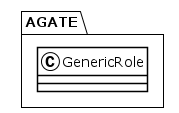

The diagram above was rendered by PlantUML. Its source (embedded in the PNG):
@startuml
!theme plain
package AGATE {
class GenericRole {
}
}
@enduml